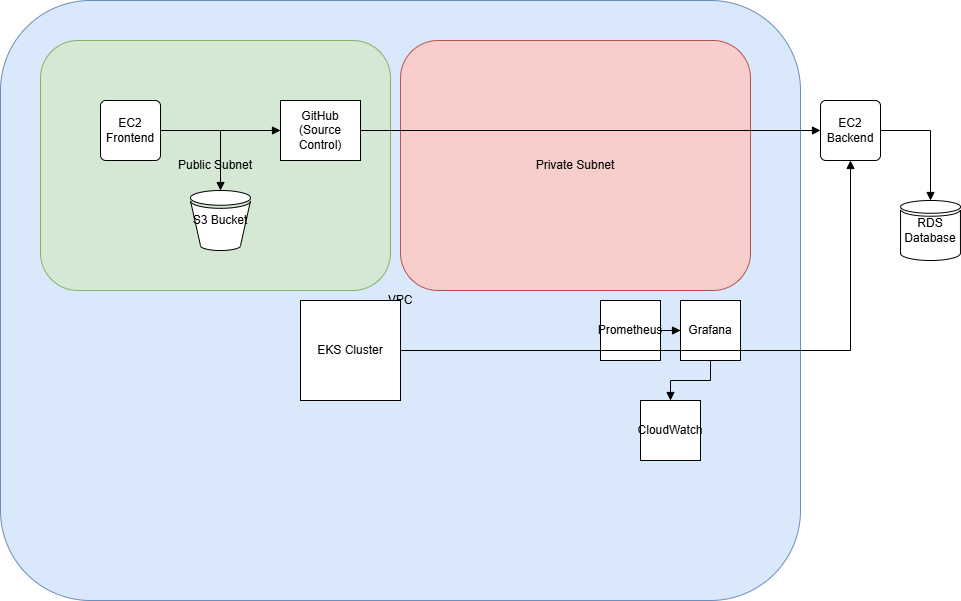

The diagram above was exported from draw.io. Its source (the exported page's mxGraphModel, read from the mxfile embedded in the PNG):
<mxGraphModel dx="786" dy="417" grid="1" gridSize="10" guides="1" tooltips="1" connect="1" arrows="1" fold="1" page="1" pageScale="1" pageWidth="850" pageHeight="1100" math="0" shadow="0">
  <root>
    <mxCell id="0" />
    <mxCell id="1" parent="0" />
    <mxCell id="r0bC3BwMekzGSisEu5yr-1" parent="1" style="rounded=1;whiteSpace=wrap;html=1;fillColor=#dae8fc;strokeColor=#6c8ebf;" value="VPC" vertex="1">
      <mxGeometry height="600" width="800" x="20" y="20" as="geometry" />
    </mxCell>
    <mxCell id="r0bC3BwMekzGSisEu5yr-2" parent="r0bC3BwMekzGSisEu5yr-1" style="rounded=1;whiteSpace=wrap;html=1;fillColor=#d5e8d4;strokeColor=#82b366;" value="Public Subnet" vertex="1">
      <mxGeometry height="250" width="350" x="40" y="40" as="geometry" />
    </mxCell>
    <mxCell id="r0bC3BwMekzGSisEu5yr-3" parent="r0bC3BwMekzGSisEu5yr-2" style="shape=mxgraph.aws.compute.ec2_instance;whiteSpace=wrap;html=1;" value="EC2 Frontend" vertex="1">
      <mxGeometry height="60" width="60" x="60" y="60" as="geometry" />
    </mxCell>
    <mxCell id="r0bC3BwMekzGSisEu5yr-4" parent="r0bC3BwMekzGSisEu5yr-2" style="shape=mxgraph.aws.storage.s3;whiteSpace=wrap;html=1;" value="S3 Bucket" vertex="1">
      <mxGeometry height="60" width="60" x="150" y="150" as="geometry" />
    </mxCell>
    <mxCell id="r0bC3BwMekzGSisEu5yr-12" parent="r0bC3BwMekzGSisEu5yr-2" style="shape=mxgraph.cisco.servers;whiteSpace=wrap;html=1;" value="GitHub (Source Control)" vertex="1">
      <mxGeometry height="60" width="80" x="240" y="60" as="geometry" />
    </mxCell>
    <mxCell id="r0bC3BwMekzGSisEu5yr-20" edge="1" parent="r0bC3BwMekzGSisEu5yr-2" source="r0bC3BwMekzGSisEu5yr-3" style="edgeStyle=orthogonalEdgeStyle;rounded=0;orthogonalLoop=1;jettySize=auto;html=1;endArrow=block;endFill=1;" target="r0bC3BwMekzGSisEu5yr-12" value="">
      <mxGeometry relative="1" as="geometry">
        <mxPoint x="120" y="90" as="sourcePoint" />
        <mxPoint x="780" y="90" as="targetPoint" />
      </mxGeometry>
    </mxCell>
    <mxCell id="r0bC3BwMekzGSisEu5yr-5" parent="r0bC3BwMekzGSisEu5yr-1" style="rounded=1;whiteSpace=wrap;html=1;fillColor=#f8cecc;strokeColor=#b85450;" value="Private Subnet" vertex="1">
      <mxGeometry height="250" width="350" x="400" y="40" as="geometry" />
    </mxCell>
    <mxCell id="r0bC3BwMekzGSisEu5yr-6" parent="r0bC3BwMekzGSisEu5yr-5" style="shape=mxgraph.aws.compute.ec2_instance;whiteSpace=wrap;html=1;" value="EC2 Backend" vertex="1">
      <mxGeometry height="60" width="60" x="420" y="60" as="geometry" />
    </mxCell>
    <mxCell id="r0bC3BwMekzGSisEu5yr-7" parent="r0bC3BwMekzGSisEu5yr-5" style="shape=mxgraph.aws.database.rds;whiteSpace=wrap;html=1;" value="RDS Database" vertex="1">
      <mxGeometry height="60" width="60" x="500" y="160" as="geometry" />
    </mxCell>
    <mxCell id="r0bC3BwMekzGSisEu5yr-8" parent="r0bC3BwMekzGSisEu5yr-1" style="shape=mxgraph.aws.containers.eks;whiteSpace=wrap;html=1;" value="EKS Cluster" vertex="1">
      <mxGeometry height="100" width="100" x="300" y="300" as="geometry" />
    </mxCell>
    <mxCell id="r0bC3BwMekzGSisEu5yr-9" parent="r0bC3BwMekzGSisEu5yr-1" style="shape=mxgraph.c4.monitoring;whiteSpace=wrap;html=1;" value="Prometheus" vertex="1">
      <mxGeometry height="60" width="60" x="600" y="300" as="geometry" />
    </mxCell>
    <mxCell id="r0bC3BwMekzGSisEu5yr-10" parent="r0bC3BwMekzGSisEu5yr-1" style="shape=mxgraph.c4.monitoring;whiteSpace=wrap;html=1;" value="Grafana" vertex="1">
      <mxGeometry height="60" width="60" x="680" y="300" as="geometry" />
    </mxCell>
    <mxCell id="r0bC3BwMekzGSisEu5yr-11" parent="r0bC3BwMekzGSisEu5yr-1" style="shape=mxgraph.aws.management.cloudwatch;whiteSpace=wrap;html=1;" value="CloudWatch" vertex="1">
      <mxGeometry height="60" width="60" x="640" y="400" as="geometry" />
    </mxCell>
    <mxCell id="r0bC3BwMekzGSisEu5yr-13" edge="1" parent="r0bC3BwMekzGSisEu5yr-1" source="r0bC3BwMekzGSisEu5yr-12" style="edgeStyle=orthogonalEdgeStyle;rounded=0;orthogonalLoop=1;jettySize=auto;html=1;endArrow=block;endFill=1;" target="r0bC3BwMekzGSisEu5yr-6">
      <mxGeometry relative="1" as="geometry" />
    </mxCell>
    <mxCell id="r0bC3BwMekzGSisEu5yr-14" edge="1" parent="1" source="r0bC3BwMekzGSisEu5yr-6" style="edgeStyle=orthogonalEdgeStyle;rounded=0;orthogonalLoop=1;jettySize=auto;html=1;endArrow=block;endFill=1;" target="r0bC3BwMekzGSisEu5yr-7">
      <mxGeometry relative="1" as="geometry" />
    </mxCell>
    <mxCell id="r0bC3BwMekzGSisEu5yr-15" edge="1" parent="1" source="r0bC3BwMekzGSisEu5yr-3" style="edgeStyle=orthogonalEdgeStyle;rounded=0;orthogonalLoop=1;jettySize=auto;html=1;endArrow=block;endFill=1;" target="r0bC3BwMekzGSisEu5yr-4">
      <mxGeometry relative="1" as="geometry" />
    </mxCell>
    <mxCell id="r0bC3BwMekzGSisEu5yr-16" edge="1" parent="1" source="r0bC3BwMekzGSisEu5yr-8" style="edgeStyle=orthogonalEdgeStyle;rounded=0;orthogonalLoop=1;jettySize=auto;html=1;endArrow=block;endFill=1;" target="r0bC3BwMekzGSisEu5yr-6">
      <mxGeometry relative="1" as="geometry" />
    </mxCell>
    <mxCell id="r0bC3BwMekzGSisEu5yr-17" edge="1" parent="1" style="edgeStyle=orthogonalEdgeStyle;rounded=0;orthogonalLoop=1;jettySize=auto;html=1;endArrow=block;endFill=1;" target="r0bC3BwMekzGSisEu5yr-3">
      <mxGeometry relative="1" as="geometry" />
    </mxCell>
    <mxCell id="r0bC3BwMekzGSisEu5yr-18" edge="1" parent="1" source="r0bC3BwMekzGSisEu5yr-9" style="edgeStyle=orthogonalEdgeStyle;rounded=0;orthogonalLoop=1;jettySize=auto;html=1;endArrow=block;endFill=1;" target="r0bC3BwMekzGSisEu5yr-10">
      <mxGeometry relative="1" as="geometry" />
    </mxCell>
    <mxCell id="r0bC3BwMekzGSisEu5yr-19" edge="1" parent="1" source="r0bC3BwMekzGSisEu5yr-10" style="edgeStyle=orthogonalEdgeStyle;rounded=0;orthogonalLoop=1;jettySize=auto;html=1;endArrow=block;endFill=1;" target="r0bC3BwMekzGSisEu5yr-11">
      <mxGeometry relative="1" as="geometry" />
    </mxCell>
  </root>
</mxGraphModel>